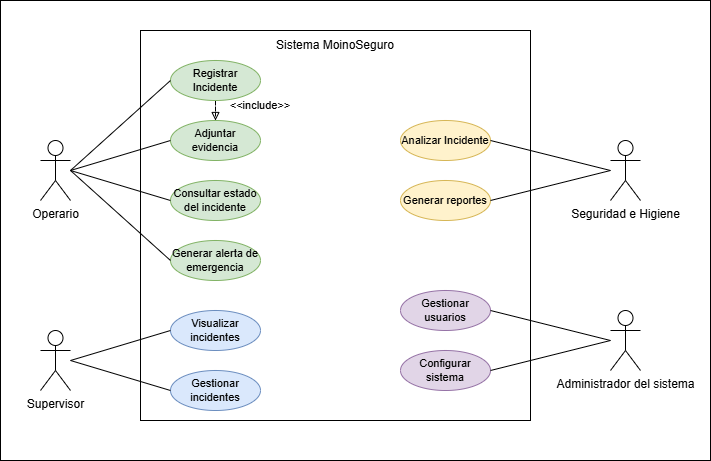

The diagram above was exported from draw.io. Its source (the exported page's mxGraphModel, read from the mxfile embedded in the PNG):
<mxGraphModel dx="895" dy="532" grid="1" gridSize="10" guides="1" tooltips="1" connect="1" arrows="1" fold="1" page="1" pageScale="1" pageWidth="827" pageHeight="1169" math="0" shadow="0">
  <root>
    <mxCell id="0" />
    <mxCell id="1" parent="0" />
    <mxCell id="8IAzxeI5f9XDcOYegEC--33" parent="1" style="rounded=0;whiteSpace=wrap;html=1;" value="" vertex="1">
      <mxGeometry height="460" width="710" as="geometry" />
    </mxCell>
    <mxCell id="8IAzxeI5f9XDcOYegEC--1" parent="1" style="whiteSpace=wrap;html=1;aspect=fixed;" value="" vertex="1">
      <mxGeometry height="390" width="390" x="140" y="30" as="geometry" />
    </mxCell>
    <mxCell id="8IAzxeI5f9XDcOYegEC--3" parent="1" style="text;html=1;whiteSpace=wrap;strokeColor=none;fillColor=none;align=center;verticalAlign=middle;rounded=0;" value="Sistema MoinoSeguro" vertex="1">
      <mxGeometry height="30" width="180" x="245" y="30" as="geometry" />
    </mxCell>
    <mxCell id="8IAzxeI5f9XDcOYegEC--30" edge="1" parent="1" source="8IAzxeI5f9XDcOYegEC--4" style="edgeStyle=orthogonalEdgeStyle;rounded=0;orthogonalLoop=1;jettySize=auto;html=1;entryX=0.5;entryY=0;entryDx=0;entryDy=0;dashed=1;endArrow=block;endFill=0;" target="8IAzxeI5f9XDcOYegEC--5">
      <mxGeometry relative="1" as="geometry" />
    </mxCell>
    <mxCell id="8IAzxeI5f9XDcOYegEC--4" parent="1" style="ellipse;whiteSpace=wrap;html=1;fontSize=11;labelBackgroundColor=none;fillColor=#d5e8d4;strokeColor=#82b366;" value="Registrar Incidente" vertex="1">
      <mxGeometry height="40" width="90" x="170" y="60" as="geometry" />
    </mxCell>
    <mxCell id="8IAzxeI5f9XDcOYegEC--5" parent="1" style="ellipse;whiteSpace=wrap;html=1;fontSize=11;labelBackgroundColor=none;fillColor=#d5e8d4;strokeColor=#82b366;" value="Adjuntar evidencia" vertex="1">
      <mxGeometry height="40" width="90" x="170" y="120" as="geometry" />
    </mxCell>
    <mxCell id="8IAzxeI5f9XDcOYegEC--6" parent="1" style="ellipse;whiteSpace=wrap;html=1;fontSize=11;labelBackgroundColor=none;fillColor=#d5e8d4;strokeColor=#82b366;" value="Consultar estado del incidente" vertex="1">
      <mxGeometry height="40" width="90" x="170" y="180" as="geometry" />
    </mxCell>
    <mxCell id="8IAzxeI5f9XDcOYegEC--7" parent="1" style="ellipse;whiteSpace=wrap;html=1;fontSize=11;labelBackgroundColor=none;fillColor=#d5e8d4;strokeColor=#82b366;" value="Generar alerta de emergencia" vertex="1">
      <mxGeometry height="40" width="90" x="170" y="240" as="geometry" />
    </mxCell>
    <mxCell id="8IAzxeI5f9XDcOYegEC--8" parent="1" style="ellipse;whiteSpace=wrap;html=1;fontSize=11;fillColor=#dae8fc;strokeColor=#6c8ebf;" value="Visualizar incidentes" vertex="1">
      <mxGeometry height="40" width="90" x="170" y="310" as="geometry" />
    </mxCell>
    <mxCell id="8IAzxeI5f9XDcOYegEC--9" parent="1" style="ellipse;whiteSpace=wrap;html=1;fontSize=11;fillColor=#dae8fc;strokeColor=#6c8ebf;" value="Gestionar incidentes" vertex="1">
      <mxGeometry height="40" width="90" x="170" y="370" as="geometry" />
    </mxCell>
    <mxCell id="8IAzxeI5f9XDcOYegEC--10" parent="1" style="ellipse;whiteSpace=wrap;html=1;fontSize=11;fillColor=#fff2cc;strokeColor=#d6b656;" value="Analizar Incidente" vertex="1">
      <mxGeometry height="40" width="90" x="400" y="120" as="geometry" />
    </mxCell>
    <mxCell id="8IAzxeI5f9XDcOYegEC--11" parent="1" style="ellipse;whiteSpace=wrap;html=1;fontSize=11;fillColor=#fff2cc;strokeColor=#d6b656;" value="Generar reportes" vertex="1">
      <mxGeometry height="40" width="90" x="400" y="180" as="geometry" />
    </mxCell>
    <mxCell id="8IAzxeI5f9XDcOYegEC--12" parent="1" style="ellipse;whiteSpace=wrap;html=1;fontSize=11;fillColor=#e1d5e7;strokeColor=#9673a6;" value="Gestionar usuarios" vertex="1">
      <mxGeometry height="40" width="90" x="400" y="290" as="geometry" />
    </mxCell>
    <mxCell id="8IAzxeI5f9XDcOYegEC--13" parent="1" style="ellipse;whiteSpace=wrap;html=1;fontSize=11;fillColor=#e1d5e7;strokeColor=#9673a6;" value="Configurar sistema" vertex="1">
      <mxGeometry height="40" width="90" x="400" y="350" as="geometry" />
    </mxCell>
    <mxCell id="8IAzxeI5f9XDcOYegEC--14" parent="1" style="shape=umlActor;verticalLabelPosition=bottom;verticalAlign=top;html=1;" value="Operario" vertex="1">
      <mxGeometry height="60" width="30" x="40" y="140" as="geometry" />
    </mxCell>
    <mxCell id="8IAzxeI5f9XDcOYegEC--16" parent="1" style="shape=umlActor;verticalLabelPosition=bottom;verticalAlign=top;html=1;" value="Supervisor" vertex="1">
      <mxGeometry height="60" width="30" x="40" y="330" as="geometry" />
    </mxCell>
    <mxCell id="8IAzxeI5f9XDcOYegEC--19" edge="1" parent="1" style="rounded=0;orthogonalLoop=1;jettySize=auto;html=1;entryX=1;entryY=0.5;entryDx=0;entryDy=0;endArrow=none;endFill=0;" target="8IAzxeI5f9XDcOYegEC--10">
      <mxGeometry relative="1" as="geometry">
        <mxPoint x="610" y="170" as="sourcePoint" />
      </mxGeometry>
    </mxCell>
    <mxCell id="8IAzxeI5f9XDcOYegEC--20" edge="1" parent="1" style="rounded=0;orthogonalLoop=1;jettySize=auto;html=1;entryX=1;entryY=0.5;entryDx=0;entryDy=0;endArrow=none;endFill=0;" target="8IAzxeI5f9XDcOYegEC--11">
      <mxGeometry relative="1" as="geometry">
        <mxPoint x="610" y="170" as="sourcePoint" />
      </mxGeometry>
    </mxCell>
    <mxCell id="8IAzxeI5f9XDcOYegEC--17" parent="1" style="shape=umlActor;verticalLabelPosition=bottom;verticalAlign=top;html=1;" value="Seguridad e Higiene" vertex="1">
      <mxGeometry height="60" width="30" x="610" y="140" as="geometry" />
    </mxCell>
    <mxCell id="8IAzxeI5f9XDcOYegEC--18" parent="1" style="shape=umlActor;verticalLabelPosition=bottom;verticalAlign=top;html=1;" value="Administrador del sistema" vertex="1">
      <mxGeometry height="60" width="30" x="610" y="310" as="geometry" />
    </mxCell>
    <mxCell id="8IAzxeI5f9XDcOYegEC--21" edge="1" parent="1" style="rounded=0;orthogonalLoop=1;jettySize=auto;html=1;entryX=1;entryY=0.5;entryDx=0;entryDy=0;endArrow=none;endFill=0;">
      <mxGeometry relative="1" as="geometry">
        <mxPoint x="610" y="340" as="sourcePoint" />
        <mxPoint x="490" y="370" as="targetPoint" />
      </mxGeometry>
    </mxCell>
    <mxCell id="8IAzxeI5f9XDcOYegEC--22" edge="1" parent="1" style="rounded=0;orthogonalLoop=1;jettySize=auto;html=1;entryX=1;entryY=0.5;entryDx=0;entryDy=0;endArrow=none;endFill=0;">
      <mxGeometry relative="1" as="geometry">
        <mxPoint x="610" y="340" as="sourcePoint" />
        <mxPoint x="490" y="310" as="targetPoint" />
      </mxGeometry>
    </mxCell>
    <mxCell id="8IAzxeI5f9XDcOYegEC--23" edge="1" parent="1" source="8IAzxeI5f9XDcOYegEC--9" style="rounded=0;orthogonalLoop=1;jettySize=auto;html=1;entryX=1;entryY=0.5;entryDx=0;entryDy=0;endArrow=none;endFill=0;exitX=0;exitY=0.5;exitDx=0;exitDy=0;">
      <mxGeometry relative="1" as="geometry">
        <mxPoint x="190" y="390" as="sourcePoint" />
        <mxPoint x="70" y="360" as="targetPoint" />
      </mxGeometry>
    </mxCell>
    <mxCell id="8IAzxeI5f9XDcOYegEC--24" edge="1" parent="1" source="8IAzxeI5f9XDcOYegEC--8" style="rounded=0;orthogonalLoop=1;jettySize=auto;html=1;entryX=1;entryY=0.5;entryDx=0;entryDy=0;endArrow=none;endFill=0;exitX=0;exitY=0.5;exitDx=0;exitDy=0;">
      <mxGeometry relative="1" as="geometry">
        <mxPoint x="190" y="390" as="sourcePoint" />
        <mxPoint x="70" y="360" as="targetPoint" />
      </mxGeometry>
    </mxCell>
    <mxCell id="8IAzxeI5f9XDcOYegEC--25" edge="1" parent="1" source="8IAzxeI5f9XDcOYegEC--7" style="rounded=0;orthogonalLoop=1;jettySize=auto;html=1;entryX=1;entryY=0.5;entryDx=0;entryDy=0;endArrow=none;endFill=0;exitX=0;exitY=0.5;exitDx=0;exitDy=0;">
      <mxGeometry relative="1" as="geometry">
        <mxPoint x="190" y="200" as="sourcePoint" />
        <mxPoint x="70" y="170" as="targetPoint" />
      </mxGeometry>
    </mxCell>
    <mxCell id="8IAzxeI5f9XDcOYegEC--26" edge="1" parent="1" source="8IAzxeI5f9XDcOYegEC--6" style="rounded=0;orthogonalLoop=1;jettySize=auto;html=1;endArrow=none;endFill=0;exitX=0;exitY=0.5;exitDx=0;exitDy=0;">
      <mxGeometry relative="1" as="geometry">
        <mxPoint x="290" y="290" as="sourcePoint" />
        <mxPoint x="70" y="170" as="targetPoint" />
      </mxGeometry>
    </mxCell>
    <mxCell id="8IAzxeI5f9XDcOYegEC--27" edge="1" parent="1" source="8IAzxeI5f9XDcOYegEC--5" style="rounded=0;orthogonalLoop=1;jettySize=auto;html=1;endArrow=none;endFill=0;exitX=0;exitY=0.5;exitDx=0;exitDy=0;">
      <mxGeometry relative="1" as="geometry">
        <mxPoint x="280" y="240" as="sourcePoint" />
        <mxPoint x="70" y="170" as="targetPoint" />
      </mxGeometry>
    </mxCell>
    <mxCell id="8IAzxeI5f9XDcOYegEC--28" edge="1" parent="1" source="8IAzxeI5f9XDcOYegEC--4" style="rounded=0;orthogonalLoop=1;jettySize=auto;html=1;endArrow=none;endFill=0;exitX=0;exitY=0.5;exitDx=0;exitDy=0;">
      <mxGeometry relative="1" as="geometry">
        <mxPoint x="290" y="160" as="sourcePoint" />
        <mxPoint x="70" y="170" as="targetPoint" />
      </mxGeometry>
    </mxCell>
    <mxCell id="8IAzxeI5f9XDcOYegEC--31" parent="1" style="text;html=1;whiteSpace=wrap;strokeColor=none;fillColor=none;align=center;verticalAlign=middle;rounded=0;fontSize=11;" value="&amp;lt;&amp;lt;include&amp;gt;&amp;gt;" vertex="1">
      <mxGeometry height="30" width="80" x="220" y="90" as="geometry" />
    </mxCell>
  </root>
</mxGraphModel>